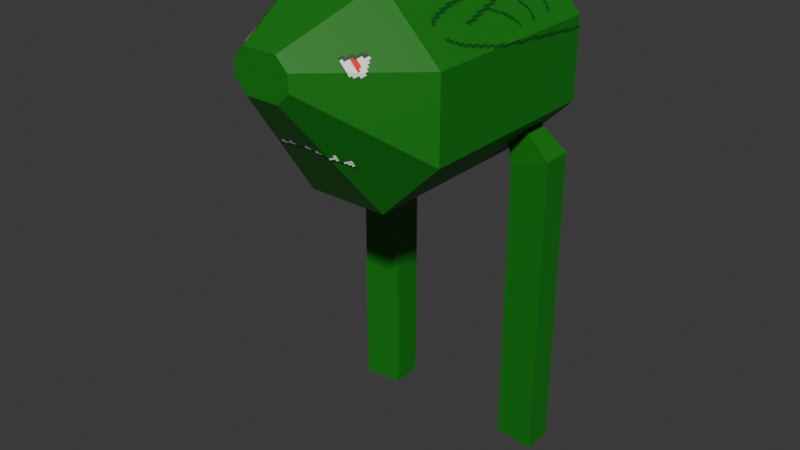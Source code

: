 # Source: cricket.blend  (saved by Blender 4.1.24; exported with 4.5.12 LTS)
import bpy
from mathutils import Matrix  # noqa: F401  (used for matrix-valued properties, if any)

bpy.ops.wm.read_factory_settings(use_empty=True)
scene = bpy.context.scene
scene.name = 'Scene'

# ---- collections
col_collection = bpy.data.collections.new('Collection'); scene.collection.children.link(col_collection)

# ---- images (referenced by path relative to the original .blend; pixels are not part of the script)
import os
ASSET_DIR = os.environ.get("B2B_ASSET_DIR", "")  # directory of the original .blend (textures are referenced by path, not embedded)
HERE = os.path.dirname(os.path.abspath(__file__))  # packed textures are extracted next to this script under _unpacked/

def load_image(name, relpath, width, height, colorspace="sRGB"):
    """Load a texture the original file referenced (path relative to the .blend, or extracted next to this script)."""
    p = next((c for c in (os.path.join(HERE, relpath), os.path.join(ASSET_DIR, relpath)) if relpath and os.path.exists(c)), "")
    if p:
        img = bpy.data.images.load(p, check_existing=True)
        img.name = name
    else:  # same state as the original file: an image datablock whose file is absent (Cycles renders it pink)
        img = bpy.data.images.new(name, width, height)
        img.source = "FILE"
        img.filepath = "//" + (relpath or name)
    img.colorspace_settings.name = colorspace
    return img
img_criket = load_image('criket', '_unpacked/criket.5a8bb74c.png', 256, 256, 'sRGB')

# ---- materials (node trees are filled in below, after node groups)
mat_material = bpy.data.materials.new('Material')
mat_material.use_transparent_shadow = False

# ---- material node trees
mat_material.use_nodes = True; mat_material.node_tree.nodes.clear()
_N = mat_material.node_tree.nodes; _L = mat_material.node_tree.links
n0 = _N.new('ShaderNodeBsdfPrincipled'); n0.name = 'Principled BSDF'; n0.location = (10, 300)
n1 = _N.new('ShaderNodeOutputMaterial'); n1.name = 'Material Output'; n1.location = (300, 300)
n2 = _N.new('ShaderNodeTexImage'); n2.name = 'Image Texture'; n2.location = (-293, 253)
n2.image = img_criket
n2.interpolation = 'Closest'
_L.new(n0.outputs[0], n1.inputs[0])
_L.new(n2.outputs[0], n0.inputs[0])
_L.new(n2.outputs[1], n0.inputs[4])
n1.is_active_output = True

# ---- world
world_world = bpy.data.worlds.new('World'); scene.world = world_world
world_world.use_nodes = True; world_world.node_tree.nodes.clear()
_N = world_world.node_tree.nodes; _L = world_world.node_tree.links
n0 = _N.new('ShaderNodeOutputWorld'); n0.name = 'World Output'; n0.location = (300, 300)
n1 = _N.new('ShaderNodeBackground'); n1.name = 'Background'; n1.location = (10, 300)
n1.inputs[0].default_value = (0.05088, 0.05088, 0.05088, 1.0)
_L.new(n1.outputs[0], n0.inputs[0])
n0.is_active_output = True
world_world.color = (0.05088, 0.05088, 0.05088)
world_world.use_sun_shadow = False
world_world.sun_shadow_jitter_overblur = 0.0

# ---- meshes
me_cube_001 = bpy.data.meshes.new('Cube.001')
me_cube_001.from_pydata([(0.0, -1.0, -1.0), (0.0, -1.0, 1.0), (0.0, 1.0, -1.0), (0.0, 1.0, 1.0), (0.4049, -1.0, -1.0), (1.0, -1.0, -0.4049), (1.0, -1.0, 0.4049), (0.4049, -1.0, 1.0), (1.0, 1.0, -0.4049), (0.4049, 1.0, -1.0), (0.4049, 1.0, 1.0), (1.0, 1.0, 0.4049), (0.7917, 0.5511, -0.6132), (0.6132, 0.5511, -0.7917), (0.6132, 0.7911, -0.7917), (0.7917, 0.7911, -0.6132), (1.097, 0.4687, -0.8222), (0.6783, 0.5008, -0.9769), (0.6783, 0.8088, -0.9769), (1.097, 0.7767, -0.8222), (1.097, 0.4687, -2.02), (0.6783, 0.5008, -1.996), (0.6783, 0.8088, -1.996), (1.097, 0.7767, -2.02), (1.097, 0.4687, -3.02), (0.6783, 0.5008, -2.996), (0.6783, 0.8088, -2.996), (1.097, 0.7767, -3.02), (1.097, 0.4687, -4.02), (0.6783, 0.5008, -3.996), (0.6783, 0.8088, -3.996), (1.097, 0.7767, -4.02), (0.0, -1.929, 0.2016), (0.0, -1.929, 0.6016), (0.2897, -1.929, 0.3207), (0.1707, -1.929, 0.2016), (0.1707, -1.929, 0.6016), (0.2897, -1.929, 0.4826), (0.0, 1.356, 0.3419), (0.0, 1.356, -0.2773), (0.1534, 1.356, -0.2773), (0.3376, 1.356, -0.09301), (0.3376, 1.356, 0.1577), (0.1534, 1.356, 0.3419)], [], [(0, 1, 3, 2), (0, 4, 35, 32), (10, 3, 1, 7), (8, 11, 6, 5), (10, 11, 42, 43), (8, 5, 12, 15), (10, 7, 6, 11), (2, 9, 4, 0), (14, 15, 19, 18), (4, 9, 14, 13), (9, 8, 15, 14), (5, 4, 13, 12), (19, 16, 20, 23), (12, 13, 17, 16), (15, 12, 16, 19), (13, 14, 18, 17), (21, 22, 26, 25), (17, 18, 22, 21), (18, 19, 23, 22), (16, 17, 21, 20), (26, 27, 31, 30), (22, 23, 27, 26), (20, 21, 25, 24), (23, 20, 24, 27), (29, 30, 31, 28), (24, 25, 29, 28), (27, 24, 28, 31), (25, 26, 30, 29), (35, 34, 37, 36, 33, 32), (7, 1, 33, 36), (1, 0, 32, 33), (6, 7, 36, 37), (5, 6, 37, 34), (4, 5, 34, 35), (39, 38, 43, 42, 41, 40), (3, 10, 43, 38), (8, 9, 40, 41), (11, 8, 41, 42), (2, 3, 38, 39), (9, 2, 39, 40)])
_uv = me_cube_001.uv_layers.new(name='UVMap')
_uv.uv.foreach_set('vector', [0.3358, 0.5922, 0.01599, 0.5702, 0.03802, 0.2504, 0.3578, 0.2724, 0.7262, 0.02944, 0.7901, 0.02944, 0.7531, 0.2692, 0.7262, 0.2692, 0.7863, 0.9152, 0.7863, 0.9778, 0.4769, 0.9778, 0.4769, 0.9152, 0.7863, 0.6597, 0.7863, 0.785, 0.4769, 0.785, 0.4769, 0.6597, 0.01599, 0.1664, 0.1285, 0.02094, 0.1732, 0.1536, 0.1479, 0.1864, 0.0614, 0.8401, 0.3712, 0.8401, 0.1309, 0.8858, 0.09376, 0.8858, 0.7863, 0.9152, 0.4769, 0.9152, 0.4769, 0.785, 0.7863, 0.785, 0.92, 0.6508, 0.9847, 0.6508, 0.9847, 0.9701, 0.92, 0.9701, 0.4978, 0.5714, 0.4664, 0.5996, 0.4169, 0.5631, 0.4888, 0.5382, 0.3712, 0.9705, 0.0614, 0.9705, 0.09376, 0.9249, 0.1309, 0.9249, 0.0614, 0.9705, 0.0614, 0.8401, 0.09376, 0.8858, 0.09376, 0.9249, 0.3712, 0.8401, 0.3712, 0.9705, 0.1309, 0.9249, 0.1309, 0.8858, 0.6443, 0.5548, 0.6026, 0.5367, 0.6053, 0.3645, 0.6595, 0.3667, 0.578, 0.5856, 0.5385, 0.5653, 0.5404, 0.5314, 0.6026, 0.5367, 0.6116, 0.608, 0.578, 0.5856, 0.6026, 0.5367, 0.6443, 0.5548, 0.5385, 0.5653, 0.4978, 0.5714, 0.4888, 0.5382, 0.5404, 0.5314, 0.537, 0.3673, 0.4867, 0.3672, 0.4872, 0.2006, 0.5386, 0.2007, 0.5404, 0.5314, 0.4888, 0.5382, 0.4867, 0.3672, 0.537, 0.3673, 0.4888, 0.5382, 0.4169, 0.5631, 0.4176, 0.3631, 0.4867, 0.3672, 0.6026, 0.5367, 0.5404, 0.5314, 0.537, 0.3673, 0.6053, 0.3645, 0.4872, 0.2006, 0.4171, 0.1967, 0.4169, 0.02921, 0.4873, 0.03312, 0.4867, 0.3672, 0.4176, 0.3631, 0.4171, 0.1967, 0.4872, 0.2006, 0.6053, 0.3645, 0.537, 0.3673, 0.5386, 0.2007, 0.609, 0.197, 0.6595, 0.3667, 0.6053, 0.3645, 0.609, 0.197, 0.6611, 0.1972, 0.7274, 0.515, 0.6723, 0.5192, 0.6723, 0.4438, 0.7274, 0.4396, 0.609, 0.197, 0.5386, 0.2007, 0.5389, 0.0331, 0.6095, 0.02908, 0.6611, 0.1972, 0.609, 0.197, 0.6095, 0.02908, 0.6612, 0.02912, 0.5386, 0.2007, 0.4872, 0.2006, 0.4873, 0.03312, 0.5389, 0.0331, 0.8331, 0.5196, 0.8545, 0.541, 0.8545, 0.57, 0.8331, 0.5913, 0.8025, 0.5913, 0.8025, 0.5196, 0.9468, 0.3561, 0.9243, 0.4159, 0.775, 0.3597, 0.7844, 0.3345, 0.01599, 0.5702, 0.3358, 0.5922, 0.1334, 0.7275, 0.06944, 0.7231, 0.9495, 0.2233, 0.9468, 0.3561, 0.7844, 0.3345, 0.785, 0.308, 0.8986, 0.106, 0.9495, 0.2233, 0.785, 0.308, 0.7748, 0.2845, 0.7901, 0.02944, 0.8986, 0.106, 0.7748, 0.2845, 0.7531, 0.2692, 0.2362, 0.2225, 0.1523, 0.2136, 0.1483, 0.1922, 0.1737, 0.1595, 0.2164, 0.1633, 0.2418, 0.1991, 0.03802, 0.2504, 0.01599, 0.1664, 0.1479, 0.1864, 0.1518, 0.2078, 0.3027, 0.03948, 0.3877, 0.1972, 0.2413, 0.1933, 0.2159, 0.1574, 0.1285, 0.02094, 0.3027, 0.03948, 0.2159, 0.1574, 0.1732, 0.1536, 0.3578, 0.2724, 0.03802, 0.2504, 0.1518, 0.2078, 0.2357, 0.2167, 0.3872, 0.2011, 0.3573, 0.2763, 0.2352, 0.2206, 0.2408, 0.1972])
me_cube_001.materials.append(mat_material)
me_cube_001.update()
arm_armature = bpy.data.armatures.new('Armature')  # bones are not reproduced

# ---- objects
ob_cube = bpy.data.objects.new('Cube', me_cube_001)
ob_armature = bpy.data.objects.new('Armature', arm_armature)

# ---- transforms, parenting, visibility, modifiers, constraints
ob_cube.parent = ob_armature
ob_cube.location = (0.0, 0.0, 0.0)
_vg = ob_cube.vertex_groups.new(name='Bone')
_vg = ob_cube.vertex_groups.new(name='Bone.001')
_vg = ob_cube.vertex_groups.new(name='Bone.002')
_vg = ob_cube.vertex_groups.new(name='Bone.003')
_vg = ob_cube.vertex_groups.new(name='Bone.004')
_vg = ob_cube.vertex_groups.new(name='Bone.005')
_vg = ob_cube.vertex_groups.new(name='Bone.006')
_vg = ob_cube.vertex_groups.new(name='Bone.007')
_vg = ob_cube.vertex_groups.new(name='Bone.008')
_m = ob_cube.modifiers.new('Mirror', 'MIRROR')
_m.use_clip = True
ob_armature.location = (0.0, 0.0, 0.0)

# ---- collection membership
col_collection.objects.link(ob_cube)
col_collection.objects.link(ob_armature)

# ---- scene / render settings (as saved in the file)
scene.frame_start = 1; scene.frame_end = 250; scene.frame_set(1)
scene.render.engine = 'BLENDER_EEVEE_NEXT'
scene.cycles.sampling_pattern = 'TABULATED_SOBOL'
scene.eevee.ray_tracing_options.trace_max_roughness = 0.0
bpy.context.view_layer.update()

# ---- added for rendering (the .blend has no active camera and no usable light): camera, sun
cam_auto = bpy.data.cameras.new('AutoCamera')
cam_auto.lens = 50.0
cam_auto.sensor_width = 36.0
cam_auto.clip_end = 1000.0
ob_auto_camera = bpy.data.objects.new('AutoCamera', cam_auto)
scene.collection.objects.link(ob_auto_camera)
ob_auto_camera.location = (5.91088, -7.37943, 3.21856)
ob_auto_camera.rotation_euler = (1.09748, -7.21219e-08, 0.694738)
scene.camera = ob_auto_camera
light_auto_sun = bpy.data.lights.new('AutoSun', 'SUN')
light_auto_sun.energy = 3.0
light_auto_sun.angle = 0.0523599
ob_auto_sun = bpy.data.objects.new('AutoSun', light_auto_sun)
scene.collection.objects.link(ob_auto_sun)
ob_auto_sun.rotation_euler = (0.872665, 0.174533, 0.523599)
bpy.context.view_layer.update()

